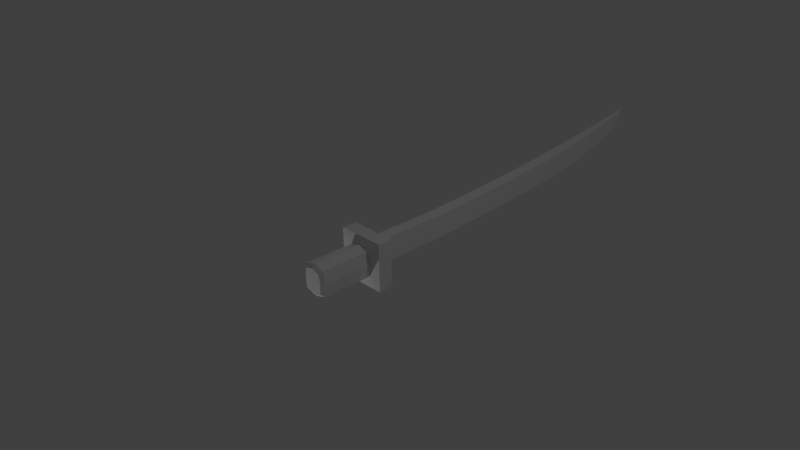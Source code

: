 # Source: sword.blend  (saved by Blender 2.65.0; exported with 4.5.12 LTS)
import bpy
from mathutils import Matrix  # noqa: F401  (used for matrix-valued properties, if any)

bpy.ops.wm.read_factory_settings(use_empty=True)
scene = bpy.context.scene
scene.name = 'Scene'

# ---- collections
col_collection_1 = bpy.data.collections.new('Collection 1'); scene.collection.children.link(col_collection_1)

# ---- materials (node trees are filled in below, after node groups)
mat_sword = bpy.data.materials.new('sword')
mat_sword.alpha_threshold = 0.0
mat_sword.use_transparent_shadow = False
mat_sword.roughness = 0.5
mat_sword.line_color = (0.0, 0.0, 0.0, 1.0)

# ---- material node trees

# ---- world
world_world = bpy.data.worlds.new('World'); scene.world = world_world
world_world.color = (0.05088, 0.05088, 0.05088)
world_world.use_sun_shadow = False
world_world.sun_shadow_jitter_overblur = 0.0
world_world.cycles.sampling_method = 'MANUAL'
world_world.cycles.sample_map_resolution = 256

# ---- cameras
cam_camera = bpy.data.cameras.new('Camera')
cam_camera.clip_end = 100.0
cam_camera.lens = 35.0
cam_camera.sensor_width = 32.0
cam_camera.sensor_height = 18.0
cam_camera.ortho_scale = 7.314
cam_camera.dof.focus_distance = 0.0
cam_camera.dof.aperture_fstop = 128.0

# ---- lights
light_point_001 = bpy.data.lights.new('Point.001', 'POINT')
light_point_001.transmission_factor = 0.0
light_point_001.energy = 100.0
light_point_001.shadow_buffer_clip_start = 0.5
light_point_001.shadow_soft_size = 0.1
light_point_001.shadow_maximum_resolution = 0.006
light_point_001.use_absolute_resolution = True
light_point_001.cycles.use_multiple_importance_sampling = False
light_point = bpy.data.lights.new('Point', 'POINT')
light_point.transmission_factor = 0.0
light_point.energy = 100.0
light_point.shadow_buffer_clip_start = 0.5
light_point.shadow_soft_size = 0.1
light_point.shadow_maximum_resolution = 0.006
light_point.use_absolute_resolution = True
light_point.cycles.use_multiple_importance_sampling = False
light_lamp = bpy.data.lights.new('Lamp', 'POINT')
light_lamp.transmission_factor = 0.0
light_lamp.cutoff_distance = 30.0
light_lamp.energy = 100.0
light_lamp.shadow_buffer_clip_start = 1.001
light_lamp.shadow_soft_size = 0.1
light_lamp.shadow_maximum_resolution = 0.006
light_lamp.use_absolute_resolution = True
light_lamp.cycles.use_multiple_importance_sampling = False

# ---- meshes
me_cube = bpy.data.meshes.new('Cube')
me_cube.from_pydata([(0.2655, 0.05182, -0.3775), (1.0, -1.0, -1.0), (-1.0, -1.0, -1.0), (-0.2655, 0.05182, -0.3775), (0.2655, 0.05182, 0.6011), (1.0, -1.0, 1.0), (-1.0, -1.0, 1.0), (-0.2655, 0.05182, 0.6011), (1.0, -0.01385, -1.0), (-1.0, -0.01385, -1.0), (1.0, -0.01385, 1.0), (-1.0, -0.01385, 1.0), (2.086e-07, 0.05182, -0.6011), (-0.6328, 0.01898, -0.8005), (0.6328, 0.01898, -0.8005), (5.96e-08, -0.01385, -1.0), (1.192e-07, 0.01898, -0.8005), (0.2655, 1.217, -0.3775), (-0.2655, 1.217, -0.3775), (0.2655, 1.217, 0.6011), (-0.2655, 1.217, 0.6011), (4.845e-07, 1.217, -0.6011), (0.2655, 2.355, -0.3775), (-0.2655, 2.355, -0.3775), (0.2655, 2.355, 0.6011), (-0.2655, 2.355, 0.6011), (8.256e-07, 2.355, -0.6011), (1.11e-06, 5.377, -0.6007), (-0.2655, 5.302, 0.6006), (0.2655, 5.302, 0.6006), (-0.2655, 5.363, -0.3773), (0.2655, 5.363, -0.3773), (0.4811, -1.051, -0.5165), (-0.4694, -1.051, -0.5165), (0.4346, -1.051, 0.5174), (-0.4699, -1.051, 0.5165), (-1.788e-07, -1.051, -0.6716), (0.5165, -1.051, 0.0), (-0.5165, -1.051, 0.0), (-4.172e-07, -1.051, 0.6572), (0.3814, -4.681, -0.4103), (0.4811, -4.469, -0.5165), (-0.4694, -4.469, -0.5165), (0.4346, -4.469, 0.5174), (-0.4699, -4.469, 0.5165), (-3.81e-07, -4.469, -0.6716), (0.5165, -4.469, -9.894e-08), (-0.5165, -4.469, -9.894e-08), (-6.194e-07, -4.469, 0.6572), (-0.3732, -4.681, -0.4103), (0.3444, -4.681, 0.4104), (-0.3736, -4.681, 0.4097), (-0.0005429, -4.681, -0.5335), (0.4095, -4.681, -0.0003106), (-0.4106, -4.681, -0.0003106), (-0.0005431, -4.681, 0.5214), (-0.000543, -4.681, -0.0003106), (2.159e-06, 8.942, -0.5138), (-0.2655, 8.833, 0.6865), (0.2655, 8.833, 0.6865), (-0.2655, 8.922, -0.2906), (0.2655, 8.922, -0.2906), (3.025e-06, 12.18, -0.3998), (-0.2655, 12.04, 0.799), (0.2655, 12.04, 0.799), (-0.2655, 12.15, -0.1769), (0.2655, 12.15, -0.1769), (4.258e-06, 16.14, -0.2143), (-0.2655, 15.9, 0.9779), (0.2655, 15.9, 0.9779), (-0.2655, 16.1, 0.007388), (0.2655, 16.1, 0.007388), (5.481e-06, 19.98, 0.1459), (-0.242, 19.75, 1.232), (0.242, 19.75, 1.232), (-0.242, 19.94, 0.3479), (0.242, 19.94, 0.3479), (5.47e-06, 23.03, 0.5033), (-0.1554, 22.82, 1.515), (0.1554, 22.82, 1.515), (-0.1554, 22.99, 0.6915), (0.1554, 22.99, 0.6915), (5.476e-06, 25.17, 1.142), (-0.09821, 25.04, 1.782), (0.09822, 25.04, 1.782), (-0.09821, 25.15, 1.261), (0.09822, 25.15, 1.261), (5.478e-06, 25.72, 1.72), (-0.02392, 25.69, 1.876), (0.02393, 25.69, 1.876), (-0.02392, 25.71, 1.749), (0.02393, 25.71, 1.749)], [], [(8, 1, 2, 9, 15), (10, 11, 6, 5), (8, 10, 5, 1), (6, 2, 33, 38, 35), (9, 11, 7, 3, 13), (12, 3, 18, 21), (16, 15, 9, 13), (4, 7, 11, 10), (0, 4, 10, 8, 14), (2, 6, 11, 9), (12, 16, 13, 3), (0, 14, 16, 12), (14, 8, 15, 16), (20, 19, 24, 25), (0, 12, 21, 17), (7, 4, 19, 20), (4, 0, 17, 19), (3, 7, 20, 18), (21, 18, 23, 26), (17, 21, 26, 22), (19, 17, 22, 24), (18, 20, 25, 23), (22, 26, 27, 31), (26, 23, 30, 27), (25, 24, 29, 28), (23, 25, 28, 30), (27, 30, 60, 57), (24, 22, 31, 29), (33, 36, 45, 42), (5, 6, 35, 39, 34), (2, 1, 32, 36, 33), (1, 5, 34, 37, 32), (34, 39, 48, 43), (37, 34, 43, 46), (36, 32, 41, 45), (45, 41, 40, 52), (46, 43, 50, 53), (41, 46, 53, 40), (44, 47, 54, 51), (38, 33, 42, 47), (39, 35, 44, 48), (32, 37, 46, 41), (35, 38, 47, 44), (56, 55, 51, 54), (52, 56, 54, 49), (40, 53, 56, 52), (53, 50, 55, 56), (43, 48, 55, 50), (42, 45, 52, 49), (48, 44, 51, 55), (47, 42, 49, 54), (59, 61, 66, 64), (28, 29, 59, 58), (30, 28, 58, 60), (29, 31, 61, 59), (31, 27, 57, 61), (66, 62, 67, 71), (61, 57, 62, 66), (57, 60, 65, 62), (58, 59, 64, 63), (60, 58, 63, 65), (68, 69, 74, 73), (62, 65, 70, 67), (63, 64, 69, 68), (65, 63, 68, 70), (64, 66, 71, 69), (75, 73, 78, 80), (70, 68, 73, 75), (69, 71, 76, 74), (71, 67, 72, 76), (67, 70, 75, 72), (79, 81, 86, 84), (74, 76, 81, 79), (76, 72, 77, 81), (72, 75, 80, 77), (73, 74, 79, 78), (86, 82, 87, 91), (81, 77, 82, 86), (77, 80, 85, 82), (78, 79, 84, 83), (80, 78, 83, 85), (91, 87, 90, 88, 89), (82, 85, 90, 87), (83, 84, 89, 88), (85, 83, 88, 90), (84, 86, 91, 89)])
_uv = me_cube.uv_layers.new(name='UVMap')
_uv.uv.foreach_set('vector', [0.3457, 0.4361, 0.3475, 0.4307, 0.03562, 0.4304, 0.03388, 0.4357, 0.1898, 0.4359, 0.3457, 0.7475, 0.03388, 0.7471, 0.03562, 0.7418, 0.3475, 0.7421, 0.3457, 0.4361, 0.3457, 0.7475, 0.3475, 0.7421, 0.3475, 0.4307, 0.03562, 0.7418, 0.03562, 0.4304, 0.1184, 0.5055, 0.1111, 0.5859, 0.1184, 0.6663, 0.03388, 0.4357, 0.03388, 0.7471, 0.1483, 0.6855, 0.1483, 0.5331, 0.09108, 0.467, 0.212, 0.1059, 0.21, 0.1118, 0.2158, 0.1133, 0.2167, 0.1111, 0.1897, 0.4671, 0.1898, 0.4359, 0.03388, 0.4357, 0.09108, 0.467, 0.2311, 0.6856, 0.1483, 0.6855, 0.03388, 0.7471, 0.3457, 0.7475, 0.2311, 0.5332, 0.2311, 0.6856, 0.3457, 0.7475, 0.3457, 0.4361, 0.2884, 0.4672, 0.03562, 0.4304, 0.03562, 0.7418, 0.03388, 0.7471, 0.03388, 0.4357, 0.1897, 0.4984, 0.1897, 0.4671, 0.09108, 0.467, 0.1483, 0.5331, 0.2311, 0.5332, 0.2884, 0.4672, 0.1897, 0.4671, 0.1897, 0.4984, 0.2884, 0.4672, 0.3457, 0.4361, 0.1898, 0.4359, 0.1897, 0.4671, 0.2145, 0.1116, 0.2132, 0.1109, 0.2262, 0.1177, 0.2269, 0.1166, 0.2094, 0.09929, 0.212, 0.1059, 0.2167, 0.1111, 0.217, 0.1089, 0.2016, 0.1096, 0.1922, 0.09929, 0.2132, 0.1109, 0.2145, 0.1116, 0.1922, 0.09929, 0.2094, 0.09929, 0.217, 0.1089, 0.2132, 0.1109, 0.21, 0.1118, 0.2016, 0.1096, 0.2145, 0.1116, 0.2158, 0.1133, 0.2167, 0.1111, 0.2158, 0.1133, 0.2249, 0.1203, 0.2263, 0.1167, 0.217, 0.1089, 0.2167, 0.1111, 0.2263, 0.1167, 0.2283, 0.1135, 0.2132, 0.1109, 0.217, 0.1089, 0.2283, 0.1135, 0.2262, 0.1177, 0.2158, 0.1133, 0.2145, 0.1116, 0.2269, 0.1166, 0.2249, 0.1203, 0.2283, 0.1135, 0.2263, 0.1167, 0.2831, 0.1462, 0.2858, 0.1406, 0.2263, 0.1167, 0.2249, 0.1203, 0.2801, 0.1517, 0.2831, 0.1462, 0.2269, 0.1166, 0.2262, 0.1177, 0.2816, 0.1467, 0.2826, 0.1447, 0.2249, 0.1203, 0.2269, 0.1166, 0.2826, 0.1447, 0.2801, 0.1517, 0.2831, 0.1462, 0.2801, 0.1517, 0.3584, 0.1926, 0.3618, 0.1869, 0.2262, 0.1177, 0.2283, 0.1135, 0.2858, 0.1406, 0.2816, 0.1467, 0.6473, 0.6606, 0.7321, 0.6197, 0.7619, 0.5621, 0.737, 0.603, 0.3475, 0.7421, 0.03562, 0.7418, 0.1184, 0.6663, 0.1916, 0.6883, 0.2594, 0.6666, 0.03562, 0.4304, 0.3475, 0.4307, 0.2666, 0.5056, 0.1916, 0.4814, 0.1184, 0.5055, 0.3475, 0.4307, 0.3475, 0.7421, 0.2594, 0.6666, 0.2722, 0.5861, 0.2666, 0.5056, 0.8711, 0.8013, 0.7967, 0.8385, 0.7769, 0.7809, 0.7993, 0.7437, 0.8777, 0.7135, 0.8711, 0.8013, 0.7993, 0.7437, 0.799, 0.6558, 0.7321, 0.6197, 0.8644, 0.6296, 0.792, 0.572, 0.7619, 0.5621, 0.7619, 0.5621, 0.792, 0.572, 0.7865, 0.5891, 0.7639, 0.5813, 0.799, 0.6558, 0.7993, 0.7437, 0.7923, 0.7255, 0.792, 0.6557, 0.792, 0.572, 0.799, 0.6558, 0.792, 0.6557, 0.7865, 0.5891, 0.7497, 0.7731, 0.7409, 0.6895, 0.7477, 0.6824, 0.7544, 0.7487, 0.6657, 0.7471, 0.6473, 0.6606, 0.737, 0.603, 0.7409, 0.6895, 0.7967, 0.8385, 0.6977, 0.8307, 0.7497, 0.7731, 0.7769, 0.7809, 0.8644, 0.6296, 0.8777, 0.7135, 0.799, 0.6558, 0.792, 0.572, 0.6977, 0.8307, 0.6657, 0.7471, 0.7409, 0.6895, 0.7497, 0.7731, 0.7698, 0.6691, 0.7752, 0.755, 0.7544, 0.7487, 0.7477, 0.6824, 0.7639, 0.5813, 0.7698, 0.6691, 0.7477, 0.6824, 0.7449, 0.6137, 0.7865, 0.5891, 0.792, 0.6557, 0.7698, 0.6691, 0.7639, 0.5813, 0.792, 0.6557, 0.7923, 0.7255, 0.7752, 0.755, 0.7698, 0.6691, 0.7993, 0.7437, 0.7769, 0.7809, 0.7752, 0.755, 0.7923, 0.7255, 0.737, 0.603, 0.7619, 0.5621, 0.7639, 0.5813, 0.7449, 0.6137, 0.7769, 0.7809, 0.7497, 0.7731, 0.7544, 0.7487, 0.7752, 0.755, 0.7409, 0.6895, 0.737, 0.603, 0.7449, 0.6137, 0.7477, 0.6824, 0.3596, 0.1871, 0.3645, 0.1808, 0.4312, 0.2147, 0.4257, 0.2214, 0.2826, 0.1447, 0.2816, 0.1467, 0.3596, 0.1871, 0.3608, 0.185, 0.2801, 0.1517, 0.2826, 0.1447, 0.3608, 0.185, 0.3584, 0.1926, 0.2816, 0.1467, 0.2858, 0.1406, 0.3645, 0.1808, 0.3596, 0.1871, 0.2858, 0.1406, 0.2831, 0.1462, 0.3618, 0.1869, 0.3645, 0.1808, 0.4312, 0.2147, 0.4282, 0.2212, 0.5238, 0.2705, 0.5268, 0.263, 0.3645, 0.1808, 0.3618, 0.1869, 0.4282, 0.2212, 0.4312, 0.2147, 0.3618, 0.1869, 0.3584, 0.1926, 0.4247, 0.2273, 0.4282, 0.2212, 0.3608, 0.185, 0.3596, 0.1871, 0.4257, 0.2214, 0.4269, 0.219, 0.3584, 0.1926, 0.3608, 0.185, 0.4269, 0.219, 0.4247, 0.2273, 0.5204, 0.267, 0.5189, 0.2697, 0.6184, 0.3212, 0.62, 0.3185, 0.4282, 0.2212, 0.4247, 0.2273, 0.5194, 0.2774, 0.5238, 0.2705, 0.4269, 0.219, 0.4257, 0.2214, 0.5189, 0.2697, 0.5204, 0.267, 0.4247, 0.2273, 0.4269, 0.219, 0.5204, 0.267, 0.5194, 0.2774, 0.4257, 0.2214, 0.4312, 0.2147, 0.5268, 0.263, 0.5189, 0.2697, 0.6186, 0.3281, 0.62, 0.3185, 0.7036, 0.36, 0.6999, 0.3705, 0.5194, 0.2774, 0.5204, 0.267, 0.62, 0.3185, 0.6186, 0.3281, 0.5189, 0.2697, 0.5268, 0.263, 0.6256, 0.3145, 0.6184, 0.3212, 0.5268, 0.263, 0.5238, 0.2705, 0.6226, 0.3216, 0.6256, 0.3145, 0.5238, 0.2705, 0.5194, 0.2774, 0.6186, 0.3281, 0.6226, 0.3216, 0.7008, 0.3655, 0.7072, 0.3564, 0.7782, 0.3958, 0.7754, 0.4027, 0.6184, 0.3212, 0.6256, 0.3145, 0.7072, 0.3564, 0.7008, 0.3655, 0.6256, 0.3145, 0.6226, 0.3216, 0.7038, 0.3636, 0.7072, 0.3564, 0.6226, 0.3216, 0.6186, 0.3281, 0.6999, 0.3705, 0.7038, 0.3636, 0.62, 0.3185, 0.6184, 0.3212, 0.7008, 0.3655, 0.7036, 0.36, 0.7782, 0.3958, 0.7745, 0.4, 0.8078, 0.4172, 0.8013, 0.4117, 0.7072, 0.3564, 0.7038, 0.3636, 0.7745, 0.4, 0.7782, 0.3958, 0.7038, 0.3636, 0.6999, 0.3705, 0.7732, 0.4055, 0.7745, 0.4, 0.7036, 0.36, 0.7008, 0.3655, 0.7754, 0.4027, 0.7771, 0.3992, 0.6999, 0.3705, 0.7036, 0.36, 0.7771, 0.3992, 0.7732, 0.4055, 0.8013, 0.4117, 0.8078, 0.4172, 0.7995, 0.4149, 0.7979, 0.4119, 0.7983, 0.4123, 0.7745, 0.4, 0.7732, 0.4055, 0.7995, 0.4149, 0.8078, 0.4172, 0.7771, 0.3992, 0.7754, 0.4027, 0.7983, 0.4123, 0.7979, 0.4119, 0.7732, 0.4055, 0.7771, 0.3992, 0.7979, 0.4119, 0.7995, 0.4149, 0.7754, 0.4027, 0.7782, 0.3958, 0.8013, 0.4117, 0.7983, 0.4123])
me_cube.materials.append(mat_sword)
me_cube.use_remesh_preserve_volume = False
me_cube.use_remesh_preserve_attributes = False
me_cube.use_mirror_vertex_groups = False
me_cube.update()

# ---- objects
ob_point_001 = bpy.data.objects.new('Point.001', light_point_001)
ob_point = bpy.data.objects.new('Point', light_point)
ob_cube = bpy.data.objects.new('Cube', me_cube)
ob_lamp = bpy.data.objects.new('Lamp', light_lamp)
ob_camera = bpy.data.objects.new('Camera', cam_camera)

# ---- transforms, parenting, visibility, modifiers, constraints
ob_point_001.location = (-7.185, 2.997, -0.1524)
ob_point_001.lineart.crease_threshold = 0.0
ob_point.location = (-1.535, -3.376, -3.173)
ob_point.lineart.crease_threshold = 0.0
ob_cube.location = (0.0, 0.0, 0.0)
ob_cube.scale = (0.34, 0.2116, 0.34)
ob_cube.lock_rotations_4d = False
ob_cube.empty_display_type = 'ARROWS'
ob_cube.lineart.crease_threshold = 0.0
ob_lamp.location = (4.076, 1.005, 5.904)
ob_lamp.rotation_euler = (0.6503, 0.05522, 1.866)
ob_lamp.lock_rotations_4d = False
ob_lamp.empty_display_type = 'ARROWS'
ob_lamp.color = (0.0, 0.0, 0.0, 0.0)
ob_lamp.lineart.crease_threshold = 0.0
ob_camera.location = (7.481, -6.508, 5.344)
ob_camera.rotation_euler = (1.109, 0.01082, 0.8149)
ob_camera.lock_rotations_4d = False
ob_camera.empty_display_type = 'ARROWS'
ob_camera.color = (0.0, 0.0, 0.0, 0.0)
ob_camera.display_type = 'WIRE'
ob_camera.lineart.crease_threshold = 0.0

# ---- collection membership
col_collection_1.objects.link(ob_point_001)
col_collection_1.objects.link(ob_point)
col_collection_1.objects.link(ob_cube)
col_collection_1.objects.link(ob_lamp)
col_collection_1.objects.link(ob_camera)

# ---- scene / render settings (as saved in the file)
scene.camera = ob_camera
scene.frame_start = 1; scene.frame_end = 250; scene.frame_set(1)
scene.render.engine = 'BLENDER_EEVEE_NEXT'
scene.render.image_settings.color_mode = 'RGB'
scene.render.image_settings.compression = 90
scene.render.resolution_percentage = 50
scene.render.dither_intensity = 0.0
scene.render.bake_margin = 2
scene.render.bake_bias = 0.0
scene.cycles.use_denoising = False
scene.cycles.samples = 10
scene.cycles.sampling_pattern = 'TABULATED_SOBOL'
scene.cycles.light_sampling_threshold = 0.0
scene.cycles.use_adaptive_sampling = False
scene.cycles.use_light_tree = False
scene.cycles.blur_glossy = 0.0
scene.cycles.volume_bounces = 1
scene.cycles.pixel_filter_type = 'GAUSSIAN'
scene.cycles.sample_clamp_indirect = 0.0
scene.view_settings.view_transform = 'Standard'
bpy.context.view_layer.update()
